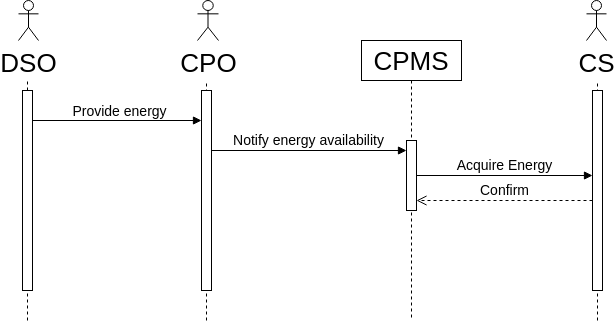

The diagram above was exported from draw.io. Its source (the exported page's mxGraphModel, read from the mxfile embedded in the PNG):
<mxGraphModel dx="1381" dy="633" grid="1" gridSize="10" guides="1" tooltips="1" connect="1" arrows="1" fold="1" page="0" pageScale="1" pageWidth="850" pageHeight="1100" math="0" shadow="0">
  <root>
    <mxCell id="0" />
    <mxCell id="1" parent="0" />
    <mxCell id="T-56W1LoblAREOFIPFi9-1" value="DSO" style="shape=umlActor;verticalLabelPosition=bottom;verticalAlign=top;html=1;fontSize=26;" vertex="1" parent="1">
      <mxGeometry x="17" y="190" width="20" height="40" as="geometry" />
    </mxCell>
    <mxCell id="T-56W1LoblAREOFIPFi9-2" value="&lt;font style=&quot;font-size: 26px;&quot;&gt;CPO&lt;/font&gt;" style="shape=umlActor;verticalLabelPosition=bottom;verticalAlign=top;html=1;" vertex="1" parent="1">
      <mxGeometry x="196" y="190" width="21" height="40" as="geometry" />
    </mxCell>
    <mxCell id="T-56W1LoblAREOFIPFi9-3" value="CS" style="shape=umlActor;verticalLabelPosition=bottom;verticalAlign=top;html=1;fontSize=26;" vertex="1" parent="1">
      <mxGeometry x="585" y="190" width="20" height="40" as="geometry" />
    </mxCell>
    <mxCell id="T-56W1LoblAREOFIPFi9-4" value="CPMS" style="shape=umlLifeline;perimeter=lifelinePerimeter;whiteSpace=wrap;html=1;container=1;collapsible=0;recursiveResize=0;outlineConnect=0;fontSize=26;" vertex="1" parent="1">
      <mxGeometry x="360" y="230" width="100" height="280" as="geometry" />
    </mxCell>
    <mxCell id="T-56W1LoblAREOFIPFi9-17" value="" style="html=1;points=[];perimeter=orthogonalPerimeter;labelBackgroundColor=none;fontSize=14;" vertex="1" parent="T-56W1LoblAREOFIPFi9-4">
      <mxGeometry x="45" y="100" width="10" height="70" as="geometry" />
    </mxCell>
    <mxCell id="T-56W1LoblAREOFIPFi9-5" value="" style="endArrow=none;dashed=1;html=1;rounded=0;fontSize=26;startArrow=none;" edge="1" parent="1" source="T-56W1LoblAREOFIPFi9-8">
      <mxGeometry width="50" height="50" relative="1" as="geometry">
        <mxPoint x="26" y="530" as="sourcePoint" />
        <mxPoint x="26" y="270" as="targetPoint" />
      </mxGeometry>
    </mxCell>
    <mxCell id="T-56W1LoblAREOFIPFi9-6" value="" style="endArrow=none;dashed=1;html=1;rounded=0;fontSize=26;" edge="1" parent="1">
      <mxGeometry width="50" height="50" relative="1" as="geometry">
        <mxPoint x="205" y="510" as="sourcePoint" />
        <mxPoint x="205" y="270" as="targetPoint" />
      </mxGeometry>
    </mxCell>
    <mxCell id="T-56W1LoblAREOFIPFi9-7" value="" style="endArrow=none;dashed=1;html=1;rounded=0;fontSize=26;" edge="1" parent="1">
      <mxGeometry width="50" height="50" relative="1" as="geometry">
        <mxPoint x="596" y="510" as="sourcePoint" />
        <mxPoint x="596" y="270" as="targetPoint" />
      </mxGeometry>
    </mxCell>
    <mxCell id="T-56W1LoblAREOFIPFi9-8" value="" style="html=1;points=[];perimeter=orthogonalPerimeter;fontSize=26;" vertex="1" parent="1">
      <mxGeometry x="21" y="280" width="10" height="200" as="geometry" />
    </mxCell>
    <mxCell id="T-56W1LoblAREOFIPFi9-9" value="" style="endArrow=none;dashed=1;html=1;rounded=0;fontSize=26;" edge="1" parent="1" target="T-56W1LoblAREOFIPFi9-8">
      <mxGeometry width="50" height="50" relative="1" as="geometry">
        <mxPoint x="26" y="510" as="sourcePoint" />
        <mxPoint x="26" y="270" as="targetPoint" />
      </mxGeometry>
    </mxCell>
    <mxCell id="T-56W1LoblAREOFIPFi9-10" value="" style="html=1;points=[];perimeter=orthogonalPerimeter;fontSize=26;" vertex="1" parent="1">
      <mxGeometry x="200" y="280" width="10" height="200" as="geometry" />
    </mxCell>
    <mxCell id="T-56W1LoblAREOFIPFi9-11" value="" style="html=1;points=[];perimeter=orthogonalPerimeter;fontSize=26;" vertex="1" parent="1">
      <mxGeometry x="591" y="280" width="10" height="200" as="geometry" />
    </mxCell>
    <mxCell id="T-56W1LoblAREOFIPFi9-14" value="" style="html=1;verticalAlign=bottom;endArrow=block;rounded=0;fontSize=26;labelBackgroundColor=none;" edge="1" parent="1" source="T-56W1LoblAREOFIPFi9-8">
      <mxGeometry width="80" relative="1" as="geometry">
        <mxPoint x="30" y="310" as="sourcePoint" />
        <mxPoint x="200" y="310" as="targetPoint" />
      </mxGeometry>
    </mxCell>
    <mxCell id="T-56W1LoblAREOFIPFi9-19" value="Provide energy" style="edgeLabel;html=1;align=center;verticalAlign=middle;resizable=0;points=[];fontSize=14;labelBackgroundColor=none;" vertex="1" connectable="0" parent="T-56W1LoblAREOFIPFi9-14">
      <mxGeometry x="0.2593" y="-1" relative="1" as="geometry">
        <mxPoint x="-20" y="-11" as="offset" />
      </mxGeometry>
    </mxCell>
    <mxCell id="T-56W1LoblAREOFIPFi9-20" value="Notify energy availability" style="html=1;verticalAlign=bottom;endArrow=block;rounded=0;labelBackgroundColor=none;fontSize=14;" edge="1" parent="1" target="T-56W1LoblAREOFIPFi9-17">
      <mxGeometry width="80" relative="1" as="geometry">
        <mxPoint x="210" y="340" as="sourcePoint" />
        <mxPoint x="420" y="340" as="targetPoint" />
      </mxGeometry>
    </mxCell>
    <mxCell id="T-56W1LoblAREOFIPFi9-21" value="Acquire Energy" style="html=1;verticalAlign=bottom;endArrow=block;rounded=0;labelBackgroundColor=none;fontSize=14;" edge="1" parent="1" target="T-56W1LoblAREOFIPFi9-11">
      <mxGeometry width="80" relative="1" as="geometry">
        <mxPoint x="415" y="365" as="sourcePoint" />
        <mxPoint x="580" y="365" as="targetPoint" />
      </mxGeometry>
    </mxCell>
    <mxCell id="T-56W1LoblAREOFIPFi9-22" value="Confirm" style="html=1;verticalAlign=bottom;endArrow=open;dashed=1;endSize=8;rounded=0;labelBackgroundColor=none;fontSize=14;" edge="1" parent="1">
      <mxGeometry relative="1" as="geometry">
        <mxPoint x="591" y="390" as="sourcePoint" />
        <mxPoint x="415" y="390" as="targetPoint" />
      </mxGeometry>
    </mxCell>
  </root>
</mxGraphModel>